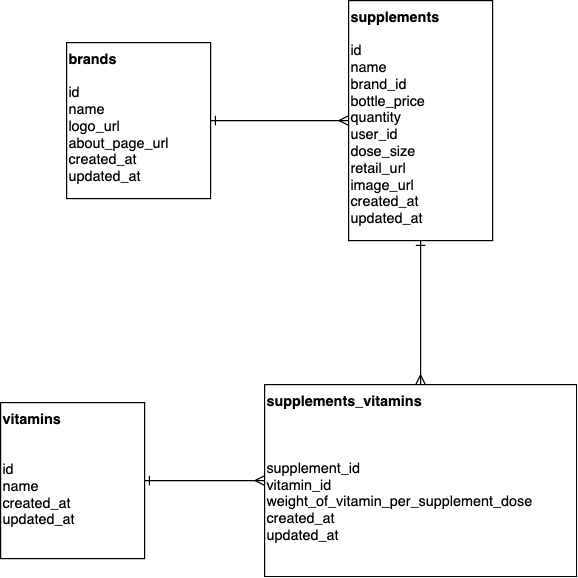

The diagram above was exported from draw.io. Its source (the exported page's mxGraphModel, read from the mxfile embedded in the PNG):
<mxGraphModel dx="706" dy="830" grid="1" gridSize="10" guides="1" tooltips="1" connect="1" arrows="1" fold="1" page="1" pageScale="1" pageWidth="850" pageHeight="1100" math="0" shadow="0">
  <root>
    <mxCell id="0" />
    <mxCell id="1" parent="0" />
    <mxCell id="A6DmQ0LkMDvrBI63M5_b-1" value="&lt;div style=&quot;position: relative&quot;&gt;&lt;div style=&quot;position: relative&quot;&gt;&lt;span&gt;&lt;b&gt;supplements&lt;/b&gt;&lt;/span&gt;&lt;/div&gt;&lt;div style=&quot;position: relative&quot;&gt;&lt;span&gt;&lt;br&gt;&lt;/span&gt;&lt;/div&gt;&lt;div style=&quot;position: relative&quot;&gt;&lt;span&gt;id&lt;/span&gt;&lt;br&gt;&lt;/div&gt;&lt;div style=&quot;position: relative&quot;&gt;&lt;span&gt;name&lt;/span&gt;&lt;/div&gt;&lt;div style=&quot;position: relative&quot;&gt;&lt;span&gt;brand_id&lt;/span&gt;&lt;/div&gt;&lt;div style=&quot;position: relative&quot;&gt;&lt;span&gt;bottle_price&lt;/span&gt;&lt;/div&gt;&lt;div style=&quot;position: relative&quot;&gt;&lt;span&gt;quantity&lt;/span&gt;&lt;/div&gt;&lt;div style=&quot;position: relative&quot;&gt;&lt;span&gt;user_id&lt;/span&gt;&lt;/div&gt;&lt;div style=&quot;position: relative&quot;&gt;&lt;span&gt;dose_size&lt;/span&gt;&lt;/div&gt;&lt;div style=&quot;position: relative&quot;&gt;&lt;span&gt;retail_url&lt;/span&gt;&lt;/div&gt;&lt;div style=&quot;position: relative&quot;&gt;&lt;span&gt;image_url&lt;/span&gt;&lt;/div&gt;&lt;div style=&quot;position: relative&quot;&gt;&lt;span&gt;created_at&lt;/span&gt;&lt;/div&gt;&lt;div style=&quot;position: relative&quot;&gt;&lt;span&gt;updated_at&lt;/span&gt;&lt;/div&gt;&lt;/div&gt;" style="text;whiteSpace=wrap;html=1;fillColor=#ffffff;strokeColor=#000000;" parent="1" vertex="1">
      <mxGeometry x="540" y="440" width="120" height="200" as="geometry" />
    </mxCell>
    <mxCell id="A6DmQ0LkMDvrBI63M5_b-3" value="&lt;div style=&quot;position: relative&quot;&gt;&lt;div style=&quot;position: relative&quot;&gt;&lt;div style=&quot;position: relative&quot;&gt;&lt;span&gt;&lt;b&gt;brands&lt;/b&gt;&lt;/span&gt;&lt;br&gt;&lt;/div&gt;&lt;div style=&quot;position: relative&quot;&gt;&lt;span&gt;&lt;br&gt;&lt;/span&gt;&lt;/div&gt;&lt;div style=&quot;position: relative&quot;&gt;&lt;span&gt;id&lt;/span&gt;&lt;/div&gt;&lt;div style=&quot;position: relative&quot;&gt;&lt;span&gt;name&lt;/span&gt;&lt;/div&gt;&lt;div style=&quot;position: relative&quot;&gt;&lt;span&gt;logo_url&lt;/span&gt;&lt;/div&gt;&lt;div style=&quot;position: relative&quot;&gt;&lt;span&gt;about_page_url&lt;/span&gt;&lt;/div&gt;&lt;div style=&quot;position: relative&quot;&gt;&lt;span&gt;created_at&lt;/span&gt;&lt;/div&gt;&lt;div style=&quot;position: relative&quot;&gt;&lt;span&gt;updated_at&lt;/span&gt;&lt;/div&gt;&lt;/div&gt;&lt;/div&gt;" style="text;whiteSpace=wrap;html=1;fillColor=#ffffff;strokeColor=#000000;" parent="1" vertex="1">
      <mxGeometry x="305" y="475" width="120" height="130" as="geometry" />
    </mxCell>
    <mxCell id="A6DmQ0LkMDvrBI63M5_b-4" value="&lt;div style=&quot;position: relative&quot;&gt;&lt;div style=&quot;position: relative&quot;&gt;&lt;div style=&quot;position: relative&quot;&gt;&lt;b&gt;supplements_vitamins&lt;/b&gt;&lt;/div&gt;&lt;div style=&quot;position: relative&quot;&gt;&lt;span&gt;&lt;br&gt;&lt;/span&gt;&lt;/div&gt;&lt;div style=&quot;position: relative&quot;&gt;&lt;div style=&quot;position: relative&quot;&gt;&lt;span&gt;&lt;br/&gt;&lt;/span&gt;&lt;/div&gt;&lt;div style=&quot;position: relative&quot;&gt;&lt;span&gt;&lt;br/&gt;&lt;/span&gt;&lt;/div&gt;&lt;div style=&quot;position: relative&quot;&gt;&lt;span&gt;supplement_id&lt;/span&gt;&lt;/div&gt;&lt;div style=&quot;position: relative&quot;&gt;&lt;span&gt;vitamin_id&lt;/span&gt;&lt;/div&gt;&lt;div style=&quot;position: relative&quot;&gt;&lt;span&gt;weight_of_vitamin_per_supplement_dose&lt;/span&gt;&lt;/div&gt;&lt;div style=&quot;position: relative&quot;&gt;&lt;span&gt;created_at&lt;/span&gt;&lt;/div&gt;&lt;div style=&quot;position: relative&quot;&gt;&lt;span&gt;updated_at&lt;/span&gt;&lt;/div&gt;&lt;/div&gt;&lt;/div&gt;&lt;/div&gt;" style="text;whiteSpace=wrap;html=1;fillColor=#ffffff;strokeColor=#000000;" parent="1" vertex="1">
      <mxGeometry x="470" y="760" width="260" height="160" as="geometry" />
    </mxCell>
    <mxCell id="A6DmQ0LkMDvrBI63M5_b-6" value="&lt;div style=&quot;position: relative&quot;&gt;&lt;div style=&quot;position: relative&quot;&gt;&lt;div style=&quot;position: relative&quot;&gt;&lt;b&gt;vitamins&lt;/b&gt;&lt;/div&gt;&lt;div style=&quot;position: relative&quot;&gt;&lt;span&gt;&lt;br&gt;&lt;/span&gt;&lt;/div&gt;&lt;div style=&quot;position: relative&quot;&gt;&lt;div style=&quot;position: relative&quot;&gt;&lt;span&gt;&lt;br/&gt;&lt;/span&gt;&lt;/div&gt;&lt;div style=&quot;position: relative&quot;&gt;&lt;span&gt;id&lt;/span&gt;&lt;/div&gt;&lt;div style=&quot;position: relative&quot;&gt;&lt;span&gt;name&lt;/span&gt;&lt;/div&gt;&lt;div style=&quot;position: relative&quot;&gt;&lt;span&gt;created_at&lt;/span&gt;&lt;/div&gt;&lt;div style=&quot;position: relative&quot;&gt;&lt;span&gt;updated_at&lt;/span&gt;&lt;/div&gt;&lt;/div&gt;&lt;/div&gt;&lt;/div&gt;" style="text;whiteSpace=wrap;html=1;fillColor=#ffffff;strokeColor=#000000;" parent="1" vertex="1">
      <mxGeometry x="250" y="775" width="120" height="130" as="geometry" />
    </mxCell>
    <mxCell id="A6DmQ0LkMDvrBI63M5_b-8" value="" style="endArrow=ERone;startArrow=ERmany;html=1;startFill=0;endFill=0;" parent="1" source="A6DmQ0LkMDvrBI63M5_b-4" target="A6DmQ0LkMDvrBI63M5_b-1" edge="1">
      <mxGeometry width="50" height="50" relative="1" as="geometry">
        <mxPoint x="420" y="700" as="sourcePoint" />
        <mxPoint x="470" y="650" as="targetPoint" />
      </mxGeometry>
    </mxCell>
    <mxCell id="A6DmQ0LkMDvrBI63M5_b-9" value="" style="endArrow=ERone;startArrow=ERmany;html=1;startFill=0;endFill=0;exitX=0;exitY=0.5;exitDx=0;exitDy=0;entryX=1;entryY=0.5;entryDx=0;entryDy=0;" parent="1" source="A6DmQ0LkMDvrBI63M5_b-1" target="A6DmQ0LkMDvrBI63M5_b-3" edge="1">
      <mxGeometry width="50" height="50" relative="1" as="geometry">
        <mxPoint x="450" y="540" as="sourcePoint" />
        <mxPoint x="450" y="420" as="targetPoint" />
      </mxGeometry>
    </mxCell>
    <mxCell id="A6DmQ0LkMDvrBI63M5_b-10" value="" style="endArrow=ERone;startArrow=ERmany;html=1;startFill=0;endFill=0;exitX=0;exitY=0.5;exitDx=0;exitDy=0;entryX=1;entryY=0.5;entryDx=0;entryDy=0;" parent="1" source="A6DmQ0LkMDvrBI63M5_b-4" target="A6DmQ0LkMDvrBI63M5_b-6" edge="1">
      <mxGeometry width="50" height="50" relative="1" as="geometry">
        <mxPoint x="400" y="830" as="sourcePoint" />
        <mxPoint x="400" y="710" as="targetPoint" />
      </mxGeometry>
    </mxCell>
  </root>
</mxGraphModel>